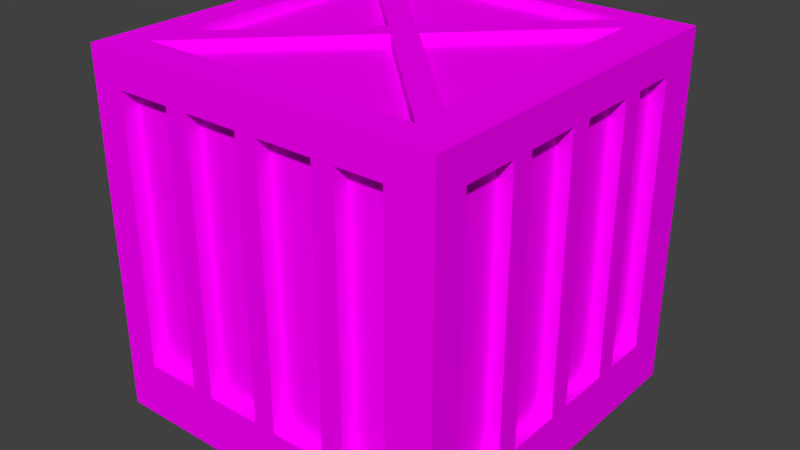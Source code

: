 # Source: crate1.blend  (saved by Blender 2.76.0; exported with 4.5.12 LTS)
import bpy
from mathutils import Matrix  # noqa: F401  (used for matrix-valued properties, if any)

bpy.ops.wm.read_factory_settings(use_empty=True)
scene = bpy.context.scene
scene.name = 'Scene'

# ---- collections
col_collection_1 = bpy.data.collections.new('Collection 1'); scene.collection.children.link(col_collection_1)

# ---- images (referenced by path relative to the original .blend; pixels are not part of the script)
import os
ASSET_DIR = os.environ.get("B2B_ASSET_DIR", "")  # directory of the original .blend (textures are referenced by path, not embedded)
HERE = os.path.dirname(os.path.abspath(__file__))  # packed textures are extracted next to this script under _unpacked/

def load_image(name, relpath, width, height, colorspace="sRGB"):
    """Load a texture the original file referenced (path relative to the .blend, or extracted next to this script)."""
    p = next((c for c in (os.path.join(HERE, relpath), os.path.join(ASSET_DIR, relpath)) if relpath and os.path.exists(c)), "")
    if p:
        img = bpy.data.images.load(p, check_existing=True)
        img.name = name
    else:  # same state as the original file: an image datablock whose file is absent (Cycles renders it pink)
        img = bpy.data.images.new(name, width, height)
        img.source = "FILE"
        img.filepath = "//" + (relpath or name)
    img.colorspace_settings.name = colorspace
    return img
img_crate2_3_tga = load_image('crate2_3.tga', 'crate2_3.png', 1024, 1024, 'sRGB')
img_crate2_4_tga = load_image('crate2_4.tga', 'crate2_4.png', 1024, 1024, 'sRGB')

# ---- materials (node trees are filled in below, after node groups)
mat_crate2_3 = bpy.data.materials.new('crate2_3')
mat_crate2_3.alpha_threshold = 0.0
mat_crate2_3.roughness = 0.5
mat_crate2_3.line_color = (0.0, 0.0, 0.0, 1.0)
mat_crate2_4 = bpy.data.materials.new('crate2_4')
mat_crate2_4.alpha_threshold = 0.0
mat_crate2_4.roughness = 0.5

# ---- material node trees
mat_crate2_3.use_nodes = True; mat_crate2_3.node_tree.nodes.clear()
_N = mat_crate2_3.node_tree.nodes; _L = mat_crate2_3.node_tree.links
n0 = _N.new('ShaderNodeOutputMaterial'); n0.name = 'Material Output'; n0.location = (300, 300)
n1 = _N.new('ShaderNodeBsdfDiffuse'); n1.name = 'Diffuse BSDF'; n1.location = (10, 300)
n2 = _N.new('ShaderNodeTexImage'); n2.name = 'Image Texture'; n2.location = (-180, 300)
n2.width = 140
n2.image = img_crate2_3_tga
_L.new(n1.outputs[0], n0.inputs[0])
_L.new(n2.outputs[0], n1.inputs[0])
n0.is_active_output = True
mat_crate2_4.use_nodes = True; mat_crate2_4.node_tree.nodes.clear()
_N = mat_crate2_4.node_tree.nodes; _L = mat_crate2_4.node_tree.links
n0 = _N.new('ShaderNodeOutputMaterial'); n0.name = 'Material Output'; n0.location = (300, 300)
n1 = _N.new('ShaderNodeBsdfDiffuse'); n1.name = 'Diffuse BSDF'; n1.location = (10, 300)
n2 = _N.new('ShaderNodeTexImage'); n2.name = 'Image Texture'; n2.location = (-180, 300)
n2.width = 140
n2.image = img_crate2_4_tga
_L.new(n1.outputs[0], n0.inputs[0])
_L.new(n2.outputs[0], n1.inputs[0])
n0.is_active_output = True

# ---- world
world_world = bpy.data.worlds.new('World'); scene.world = world_world
world_world.color = (0.05088, 0.05088, 0.05088)
world_world.use_sun_shadow = False
world_world.sun_shadow_jitter_overblur = 0.0
world_world.cycles.sampling_method = 'NONE'
world_world.cycles.sample_map_resolution = 256

# ---- meshes
me_cube = bpy.data.meshes.new('Cube')
me_cube.from_pydata([(0.3421, -0.3421, 0.0), (0.3421, 0.3421, 0.6842), (0.3421, -0.3421, 0.6842), (-0.3421, -0.3421, 0.6842), (-0.3421, 0.3421, 0.6842), (0.171, 0.3421, 0.1069), (0.171, -0.3421, 0.1069), (0.2566, -0.3421, 0.1069), (0.2566, 0.3421, 0.1069), (-0.2779, 0.3421, 0.1069), (-0.2779, -0.3421, 0.1069), (-0.171, -0.3421, 0.1069), (-0.171, 0.3421, 0.1069), (-0.1283, 0.3421, 0.1069), (-0.1283, -0.3421, 0.1069), (0.02136, -0.3421, 0.1069), (0.02136, 0.3421, 0.1069), (-0.0214, -0.3421, 0.1069), (-0.0214, 0.3421, 0.1069), (0.171, 0.3421, 0.6201), (0.2566, 0.3421, 0.6201), (-0.2779, 0.3421, 0.6201), (-0.171, 0.3421, 0.6201), (-0.1283, 0.3421, 0.6201), (0.02136, 0.3421, 0.6201), (-0.0214, 0.3421, 0.6201), (0.171, -0.3421, 0.6201), (0.2566, -0.3421, 0.6201), (-0.2779, -0.3421, 0.6201), (-0.171, -0.3421, 0.6201), (-0.1283, -0.3421, 0.6201), (0.02136, -0.3421, 0.6201), (-0.0214, -0.3421, 0.6201), (0.2566, -0.2779, 0.6842), (-0.2779, -0.2779, 0.6842), (-0.3421, -0.2779, 0.1069), (0.3421, -0.2779, 0.1069), (-0.3421, -0.2779, 0.6201), (0.3421, -0.2779, 0.6201), (-0.3421, -0.1711, 0.1069), (-0.3421, -0.1711, 0.6201), (0.3421, -0.1711, 0.1069), (0.3421, -0.1711, 0.6201), (-0.3421, -0.02138, 0.1069), (-0.3421, -0.02138, 0.6201), (0.3421, -0.02138, 0.1069), (0.3421, -0.02138, 0.6201), (0.3421, -0.1284, 0.1069), (0.3421, -0.1284, 0.6201), (-0.3421, -0.1284, 0.1069), (-0.3421, -0.1284, 0.6201), (-0.3421, 0.02136, 0.1069), (-0.3421, 0.02136, 0.6201), (0.02136, 0.02136, 0.6842), (0.3421, 0.02136, 0.1069), (0.3421, 0.02136, 0.6201), (-0.3421, 0.1283, 0.1069), (-0.3421, 0.1283, 0.6201), (0.3421, 0.1283, 0.1069), (0.3421, 0.1283, 0.6201), (-0.3421, 0.1711, 0.1069), (-0.3421, 0.1711, 0.6201), (0.3421, 0.1711, 0.1069), (0.3421, 0.1711, 0.6201), (-0.3421, 0.2566, 0.1069), (-0.3421, 0.2566, 0.6201), (0.2566, 0.2566, 0.6842), (-0.2779, 0.2566, 0.6842), (0.3421, 0.2566, 0.1069), (0.3421, 0.2566, 0.6201), (0.2566, 0.2994, 0.6842), (-0.2779, 0.2994, 0.6842), (-0.04321, 0.02174, 0.6842), (-0.01065, -0.01063, 0.6842), (0.2342, 0.2994, 0.6842), (-0.2779, -0.2128, 0.6842), (-0.01145, 0.0537, 0.6842), (0.2566, -0.2143, 0.6842), (-0.2571, 0.2994, 0.6842), (0.2566, -0.2779, 0.6642), (-0.2779, -0.2779, 0.6642), (0.02136, 0.02136, 0.6642), (0.1283, 0.3421, 0.6201), (0.1283, -0.3421, 0.6201), (0.2566, 0.2566, 0.6642), (-0.2779, 0.2566, 0.6642), (0.1283, -0.3421, 0.1069), (0.1283, 0.3421, 0.1069), (-0.2571, 0.2994, 0.6642), (-0.01065, -0.01063, 0.6642), (-0.04321, 0.02174, 0.6642), (0.2342, 0.2994, 0.6642), (-0.2779, -0.2128, 0.6642), (-0.01145, 0.0537, 0.6642), (0.2566, -0.2143, 0.6642), (0.171, -0.3134, 0.6201), (0.171, -0.3134, 0.1069), (0.2566, -0.3134, 0.6201), (0.2566, -0.3134, 0.1069), (-0.2779, -0.3134, 0.6201), (-0.2779, -0.3134, 0.1069), (-0.171, -0.3134, 0.6201), (-0.171, -0.3134, 0.1069), (-0.1283, -0.3134, 0.6201), (-0.1283, -0.3134, 0.1069), (0.02136, -0.3134, 0.6201), (0.02136, -0.3134, 0.1069), (-0.0214, -0.3134, 0.6201), (-0.0214, -0.3134, 0.1069), (0.1283, 0.316, 0.1069), (0.02136, 0.316, 0.1069), (0.1283, -0.3134, 0.1069), (-0.0214, 0.316, 0.1069), (-0.1283, 0.316, 0.1069), (-0.171, 0.316, 0.1069), (-0.2779, 0.316, 0.1069), (0.171, 0.316, 0.1069), (0.171, 0.316, 0.6201), (0.2566, 0.316, 0.1069), (0.2566, 0.316, 0.6201), (-0.2779, 0.316, 0.6201), (-0.171, 0.316, 0.6201), (-0.1283, 0.316, 0.6201), (0.02136, 0.316, 0.6201), (-0.0214, 0.316, 0.6201), (0.1283, 0.316, 0.6201), (0.1283, -0.3134, 0.6201), (0.3147, -0.1711, 0.1069), (0.3147, -0.2779, 0.1069), (0.3147, -0.1711, 0.6201), (0.3147, -0.2779, 0.6201), (-0.3147, -0.2779, 0.6201), (-0.3147, -0.2779, 0.1069), (-0.3147, -0.1711, 0.1069), (-0.3147, -0.1711, 0.6201), (-0.3147, -0.1284, 0.1069), (-0.3147, -0.02138, 0.1069), (-0.3147, -0.1284, 0.6201), (-0.3147, -0.02138, 0.6201), (0.3147, -0.02138, 0.6201), (0.3147, -0.02138, 0.1069), (0.3147, -0.1284, 0.1069), (0.3147, -0.1284, 0.6201), (0.3147, 0.1283, 0.1069), (0.3147, 0.02136, 0.1069), (0.3147, 0.1283, 0.6201), (0.3147, 0.02136, 0.6201), (-0.3147, 0.02136, 0.6201), (-0.3147, 0.02136, 0.1069), (-0.3147, 0.1283, 0.1069), (-0.3147, 0.1283, 0.6201), (0.3147, 0.2566, 0.1069), (0.3147, 0.1711, 0.1069), (0.3147, 0.2566, 0.6201), (0.3147, 0.1711, 0.6201), (-0.3147, 0.1711, 0.6201), (-0.3147, 0.1711, 0.1069), (-0.3147, 0.2566, 0.1069), (-0.3147, 0.2566, 0.6201), (0.3421, 0.3421, 5.96e-08), (-0.3421, 0.3421, 5.96e-08), (-0.3421, -0.3421, 0.0), (-0.2779, 0.2779, 5.96e-08), (0.02136, -0.02136, 1.192e-07), (0.2566, -0.2566, 5.96e-08), (-0.2779, -0.2566, 5.96e-08), (0.2566, -0.2994, 5.96e-08), (-0.2779, -0.2994, 5.96e-08), (-0.01065, 0.01063, 5.96e-08), (0.2566, 0.2778, 5.96e-08), (-0.04321, -0.02193, 1.192e-07), (0.2342, -0.2994, 5.96e-08), (-0.2779, 0.2128, 5.96e-08), (-0.01145, -0.0537, 1.192e-07), (0.2566, 0.2143, 5.96e-08), (-0.2571, -0.2994, 5.96e-08), (0.2566, 0.2778, 0.02), (-0.2779, 0.2779, 0.02), (0.02136, -0.02136, 0.02), (0.2566, -0.2566, 0.02), (-0.2779, -0.2566, 0.02), (-0.2571, -0.2994, 0.02), (-0.01065, 0.01063, 0.02), (-0.04321, -0.02193, 0.02), (0.2342, -0.2994, 0.02), (-0.2779, 0.2128, 0.02), (-0.01145, -0.0537, 0.02), (0.2566, 0.2143, 0.02)], [], [(165, 170, 173), (4, 52, 3), (176, 182, 177), (86, 83, 126), (19, 117, 116), (14, 104, 103), (59, 58, 62), (49, 39, 40), (10, 11, 102), (28, 99, 101), (50, 137, 135), (168, 169, 174), (17, 14, 161), (91, 93, 76), (181, 184, 171), (43, 136, 138), (93, 88, 78), (54, 58, 143), (69, 153, 151), (48, 142, 139), (55, 46, 45), (34, 80, 89), (73, 33, 77), (38, 130, 129), (2, 55, 1), (45, 140, 141), (176, 177, 162), (89, 79, 33), (77, 94, 81), (56, 149, 150), (33, 34, 3), (74, 1, 4), (75, 34, 73), (90, 92, 75), (53, 81, 84), (73, 53, 76), (66, 74, 76), (85, 90, 72), (81, 94, 84), (8, 20, 1), (90, 85, 92), (67, 72, 76), (88, 91, 74), (84, 94, 77), (75, 92, 85), (79, 80, 34), (109, 110, 123), (112, 113, 122), (114, 115, 120), (126, 105, 106), (107, 103, 104), (101, 99, 100), (96, 98, 97), (117, 119, 118), (9, 115, 114), (15, 106, 105), (8, 118, 119), (20, 119, 117), (21, 120, 115), (32, 107, 108), (22, 12, 114), (87, 109, 125), (7, 98, 96), (21, 22, 121), (23, 122, 113), (8, 5, 116), (24, 123, 110), (6, 96, 95), (25, 124, 122), (25, 18, 112), (7, 27, 97), (82, 125, 123), (87, 16, 110), (86, 111, 106), (14, 17, 108), (10, 100, 99), (31, 105, 126), (13, 113, 112), (29, 101, 102), (30, 103, 107), (129, 130, 128), (131, 134, 133), (137, 138, 136), (139, 142, 141), (145, 146, 144), (147, 150, 149), (153, 154, 152), (155, 158, 157), (38, 36, 128), (64, 60, 156), (62, 152, 154), (55, 146, 145), (47, 141, 142), (37, 131, 132), (65, 158, 155), (61, 155, 156), (35, 132, 133), (40, 134, 131), (64, 157, 158), (59, 145, 143), (56, 51, 148), (54, 144, 146), (52, 57, 150), (62, 68, 151), (52, 147, 148), (46, 139, 140), (43, 49, 135), (63, 154, 153), (42, 129, 127), (44, 138, 137), (39, 133, 134), (41, 127, 128), (4, 21, 9), (26, 95, 97), (83, 2, 31), (184, 186, 173), (35, 161, 3), (162, 177, 182), (174, 187, 178), (2, 27, 7), (169, 162, 160), (1, 69, 68), (182, 176, 169), (178, 179, 164), (164, 179, 187), (180, 183, 170), (173, 164, 171), (173, 170, 168), (178, 187, 179), (172, 185, 180), (79, 89, 80), (93, 91, 88), (170, 183, 185), (44, 52, 51), (10, 28, 3), (172, 162, 168), (183, 180, 185), (186, 184, 181), (4, 160, 64), (42, 41, 47), (36, 38, 2), (54, 0, 159), (61, 60, 56), (172, 165, 161), (174, 0, 164), (161, 43, 51), (161, 171, 0), (25, 23, 4), (87, 5, 159), (175, 173, 186), (75, 67, 4), (77, 1, 66), (173, 175, 165), (167, 165, 175), (37, 3, 40), (4, 65, 61), (61, 57, 4), (52, 44, 3), (50, 40, 3), (4, 57, 52), (50, 3, 44), (111, 86, 126), (5, 19, 116), (30, 14, 103), (63, 59, 62), (50, 49, 40), (100, 10, 102), (29, 28, 101), (49, 50, 135), (163, 168, 174), (161, 15, 17), (7, 6, 0), (86, 15, 0), (14, 11, 161), (15, 161, 0), (0, 6, 86), (11, 10, 161), (74, 91, 76), (175, 181, 171), (44, 43, 138), (76, 93, 78), (144, 54, 143), (68, 69, 151), (46, 48, 139), (54, 55, 45), (73, 34, 89), (53, 73, 77), (42, 38, 129), (69, 1, 63), (2, 38, 42), (42, 48, 2), (46, 55, 2), (59, 63, 1), (2, 48, 46), (59, 1, 55), (47, 45, 141), (169, 176, 162), (73, 89, 33), (53, 77, 81), (57, 56, 150), (2, 33, 3), (4, 71, 78), (78, 74, 4), (70, 1, 74), (72, 75, 73), (72, 90, 75), (66, 53, 84), (72, 73, 76), (76, 53, 66), (66, 70, 74), (67, 85, 72), (159, 8, 1), (76, 78, 67), (71, 67, 78), (78, 88, 74), (66, 84, 77), (67, 75, 85), (33, 79, 34), (125, 109, 123), (124, 112, 122), (121, 114, 120), (111, 126, 106), (108, 107, 104), (102, 101, 100), (95, 96, 97), (116, 117, 118), (12, 9, 114), (31, 15, 105), (20, 8, 119), (19, 20, 117), (9, 21, 115), (17, 32, 108), (121, 22, 114), (82, 87, 125), (6, 7, 96), (120, 21, 121), (13, 23, 113), (118, 8, 116), (16, 24, 110), (26, 6, 95), (23, 25, 122), (124, 25, 112), (98, 7, 97), (24, 82, 123), (109, 87, 110), (15, 86, 106), (104, 14, 108), (28, 10, 99), (83, 31, 126), (18, 13, 112), (11, 29, 102), (32, 30, 107), (127, 129, 128), (132, 131, 133), (135, 137, 136), (140, 139, 141), (143, 145, 144), (148, 147, 149), (151, 153, 152), (156, 155, 157), (130, 38, 128), (157, 64, 156), (63, 62, 154), (59, 55, 145), (48, 47, 142), (35, 37, 132), (61, 65, 155), (60, 61, 156), (39, 35, 133), (37, 40, 131), (65, 64, 158), (58, 59, 143), (149, 56, 148), (55, 54, 146), (147, 52, 150), (152, 62, 151), (51, 52, 148), (45, 46, 140), (136, 43, 135), (69, 63, 153), (41, 42, 127), (50, 44, 137), (40, 39, 134), (36, 41, 128), (160, 4, 9), (27, 26, 97), (11, 14, 30), (32, 17, 15), (29, 11, 30), (32, 15, 31), (29, 30, 3), (3, 28, 29), (27, 2, 26), (86, 6, 26), (26, 2, 83), (3, 30, 32), (32, 31, 3), (83, 86, 26), (3, 31, 2), (171, 184, 173), (37, 35, 3), (168, 162, 182), (163, 174, 178), (0, 2, 7), (159, 169, 160), (159, 1, 68), (168, 182, 169), (163, 178, 164), (174, 164, 187), (165, 180, 170), (166, 171, 164), (173, 163, 164), (163, 173, 168), (165, 172, 180), (172, 170, 185), (43, 44, 51), (161, 10, 3), (170, 172, 168), (65, 4, 64), (48, 42, 47), (0, 36, 2), (159, 68, 62), (62, 58, 159), (54, 45, 0), (47, 41, 0), (36, 0, 41), (159, 58, 54), (45, 47, 0), (57, 61, 56), (161, 160, 172), (162, 172, 160), (165, 167, 161), (166, 164, 0), (174, 169, 159), (159, 0, 174), (60, 64, 160), (160, 161, 51), (35, 39, 161), (49, 43, 161), (51, 56, 160), (161, 39, 49), (56, 60, 160), (166, 0, 171), (161, 167, 175), (175, 171, 161), (21, 4, 22), (1, 20, 19), (19, 5, 87), (24, 16, 18), (19, 87, 82), (24, 18, 25), (19, 82, 1), (22, 4, 23), (1, 82, 24), (24, 25, 4), (23, 13, 12), (1, 24, 4), (23, 12, 22), (159, 160, 16), (9, 12, 160), (13, 18, 160), (16, 87, 159), (5, 8, 159), (160, 12, 13), (18, 16, 160), (181, 175, 186), (4, 3, 75), (34, 75, 3), (67, 71, 4), (70, 66, 1), (77, 33, 2), (2, 1, 77)])
me_cube.polygons.foreach_set('material_index', [1, 0, 1, 0, 0, 0, 0, 0, 0, 0, 0, 1, 0, 1, 1, 0, 1, 0, 0, 0, 0, 1, 1, 0, 0, 0, 1, 1, 1, 0, 1, 1, 1, 1, 1, 1, 1, 1, 1, 0, 1, 1, 1, 1, 1, 1, 0, 0, 0, 0, 0, 0, 0, 0, 0, 0, 0, 0, 0, 0, 0, 0, 0, 0, 0, 0, 0, 0, 0, 0, 0, 0, 0, 0, 0, 0, 0, 0, 0, 0, 0, 0, 0, 0, 0, 0, 0, 0, 0, 0, 0, 0, 0, 0, 0, 0, 0, 0, 0, 0, 0, 0, 0, 0, 0, 0, 0, 0, 0, 0, 0, 0, 0, 0, 0, 1, 0, 1, 1, 0, 1, 0, 1, 1, 1, 1, 1, 1, 1, 1, 1, 1, 1, 0, 0, 1, 1, 1, 0, 0, 0, 0, 0, 1, 1, 0, 1, 0, 0, 1, 1, 1, 1, 1, 0, 0, 0, 0, 0, 0, 0, 0, 0, 0, 0, 0, 0, 0, 0, 1, 0, 0, 0, 0, 0, 0, 0, 1, 1, 0, 1, 0, 0, 0, 0, 1, 1, 0, 0, 0, 0, 0, 0, 0, 0, 0, 1, 1, 1, 0, 1, 1, 1, 1, 1, 1, 1, 1, 1, 1, 1, 0, 1, 1, 1, 1, 1, 1, 0, 0, 0, 0, 0, 0, 0, 0, 0, 0, 0, 0, 0, 0, 0, 0, 0, 0, 0, 0, 0, 0, 0, 0, 0, 0, 0, 0, 0, 0, 0, 0, 0, 0, 0, 0, 0, 0, 0, 0, 0, 0, 0, 0, 0, 0, 0, 0, 0, 0, 0, 0, 0, 0, 0, 0, 0, 0, 0, 0, 0, 0, 0, 0, 0, 0, 0, 0, 0, 0, 0, 0, 0, 0, 0, 0, 0, 0, 0, 0, 0, 1, 0, 1, 1, 0, 1, 0, 1, 1, 1, 1, 1, 1, 1, 1, 1, 0, 0, 1, 0, 0, 0, 0, 0, 0, 0, 0, 0, 0, 0, 1, 1, 1, 1, 1, 1, 0, 0, 0, 0, 0, 0, 0, 1, 1, 1, 0, 0, 0, 0, 0, 0, 0, 0, 0, 0, 0, 0, 0, 0, 0, 0, 0, 0, 0, 0, 1, 1, 1, 1, 1, 1, 1])
_uv = me_cube.uv_layers.new(name='UVMap')
_uv.uv.foreach_set('vector', [0.8714, 0.3637, 0.8714, 0.3267, 0.9109, 0.3267, 1.0, 1.0, 0.5312, 0.9063, 4.463e-07, 1.0, 0.829, 0.1115, 0.4966, 0.4439, 0.1642, 0.1114, 0.6811, 0.2173, 0.6811, 0.8452, 0.6811, 0.8452, 0.7549, 0.8452, 0.7549, 0.8452, 0.7549, 0.2173, 0.3189, 0.2173, 0.3189, 0.2173, 0.3189, 0.8452, 0.6875, 0.9063, 0.6875, 0.1562, 0.7501, 0.1562, 0.3124, 0.1562, 0.25, 0.1562, 0.25, 0.9063, 0.1003, 0.2173, 0.2436, 0.2173, 0.2436, 0.2173, 0.1003, 0.8452, 0.1003, 0.8452, 0.2436, 0.8452, 0.3188, 0.8452, 0.3188, 0.8452, 0.3188, 0.2173, 0.8714, 0.3216, 0.8714, 0.2795, 0.9109, 0.2845, 0.4687, 0.1562, 0.3124, 0.1562, 1.116e-07, 2.232e-07, 0.6136, 0.9047, 0.6088, 0.8999, 0.6088, 0.8999, 0.453, 0.9011, 0.4647, 0.9011, 0.4647, 0.9011, 0.4623, 0.2173, 0.4623, 0.2173, 0.4623, 0.8452, 0.6088, 0.8999, 0.604, 0.9047, 0.604, 0.9047, 0.5377, 0.2173, 0.6811, 0.2173, 0.6811, 0.2173, 0.8699, 0.8452, 0.8699, 0.8452, 0.8699, 0.2173, 0.3188, 0.8452, 0.3188, 0.8452, 0.4623, 0.8452, 0.5312, 0.9063, 0.4688, 0.9063, 0.4688, 0.1562, 0.604, 0.8842, 0.604, 0.8842, 0.6092, 0.8893, 0.8711, 0.3131, 0.8711, 0.2699, 0.9105, 0.275, 0.1002, 0.8452, 0.1002, 0.8452, 0.2436, 0.8452, 0.0, 1.0, 0.5312, 0.9063, 1.0, 1.0, 0.4623, 0.2173, 0.4623, 0.2173, 0.3188, 0.2173, 0.4655, 0.8806, 0.4527, 0.8806, 0.4527, 0.8806, 0.6092, 0.8893, 0.6144, 0.8842, 0.6144, 0.8842, 0.6183, 0.8901, 0.6183, 0.8901, 0.6138, 0.8946, 0.6811, 0.2173, 0.6811, 0.2173, 0.6811, 0.8452, 0.875, 0.09377, 0.09382, 0.09377, 0.0, 5.579e-07, 0.8423, 0.9375, 1.0, 1.0, 3.347e-07, 1.0, 0.8732, 0.2803, 0.9095, 0.2751, 0.9095, 0.3173, 0.6035, 0.8944, 0.599, 0.8899, 0.599, 0.8899, 0.6138, 0.8946, 0.6138, 0.8946, 0.6183, 0.8992, 0.8779, 0.3195, 0.9017, 0.3195, 0.9015, 0.3226, 0.9095, 0.3595, 0.8732, 0.3611, 0.8732, 0.3223, 0.599, 0.899, 0.6035, 0.8944, 0.6035, 0.8944, 0.645, 0.5212, 0.8621, 0.3037, 0.8621, 0.7382, 0.875, 0.1562, 0.875, 0.9063, 1.0, 1.0, 0.3486, 0.5183, 0.1147, 0.7521, 0.1147, 0.2844, 0.8711, 0.3564, 0.8711, 0.3184, 0.9105, 0.3184, 0.604, 0.9047, 0.6136, 0.9047, 0.6136, 0.9047, 0.6183, 0.8992, 0.6183, 0.8901, 0.6183, 0.8901, 0.599, 0.8899, 0.599, 0.8899, 0.599, 0.899, 0.6144, 0.8842, 0.604, 0.8842, 0.604, 0.8842, 0.6876, 0.1683, 0.5312, 0.1683, 0.5312, 0.8646, 0.4687, 0.1683, 0.3124, 0.1683, 0.3124, 0.8646, 0.2501, 0.1683, 0.09382, 0.1683, 0.09382, 0.8646, 0.6876, 0.8646, 0.5312, 0.8646, 0.5312, 0.1683, 0.4687, 0.8646, 0.3124, 0.8646, 0.3124, 0.1683, 0.2501, 0.8646, 0.09382, 0.8646, 0.09382, 0.1683, 0.75, 0.1616, 0.875, 0.1616, 0.875, 0.8579, 0.75, 0.8646, 0.875, 0.8646, 0.875, 0.1683, 0.1003, 0.2173, 0.1003, 0.2173, 0.2436, 0.2173, 0.5376, 0.2173, 0.5376, 0.2173, 0.5376, 0.8452, 0.8696, 0.2173, 0.8696, 0.2173, 0.8696, 0.8452, 0.8696, 0.8452, 0.8696, 0.8452, 0.7549, 0.8452, 0.1003, 0.8452, 0.1003, 0.8452, 0.1003, 0.2173, 0.4623, 0.8452, 0.4623, 0.8452, 0.4623, 0.2173, 0.2436, 0.8452, 0.2436, 0.2173, 0.2436, 0.2173, 0.6811, 0.2173, 0.6811, 0.2173, 0.6811, 0.8452, 0.8697, 0.202, 0.8697, 0.202, 0.755, 0.202, 0.1003, 0.8452, 0.2436, 0.8452, 0.2436, 0.8452, 0.3189, 0.8452, 0.3189, 0.8452, 0.3189, 0.2173, 0.8696, 0.2173, 0.7549, 0.2173, 0.7549, 0.2173, 0.5376, 0.8452, 0.5376, 0.8452, 0.5376, 0.2173, 0.755, 0.202, 0.755, 0.202, 0.755, 0.8299, 0.4623, 0.8452, 0.4623, 0.8452, 0.3189, 0.8452, 0.4623, 0.8452, 0.4623, 0.2173, 0.4623, 0.2173, 0.8697, 0.202, 0.8697, 0.8299, 0.8697, 0.8299, 0.6811, 0.8452, 0.6811, 0.8452, 0.5376, 0.8452, 0.6811, 0.2173, 0.5376, 0.2173, 0.5376, 0.2173, 0.6811, 0.2173, 0.6811, 0.2173, 0.5376, 0.2173, 0.3189, 0.2173, 0.4623, 0.2173, 0.4623, 0.2173, 0.1003, 0.2173, 0.1003, 0.2173, 0.1003, 0.8452, 0.5376, 0.8452, 0.5376, 0.8452, 0.6811, 0.8452, 0.3189, 0.2173, 0.3189, 0.2173, 0.4623, 0.2173, 0.2436, 0.8452, 0.2436, 0.8452, 0.2436, 0.2173, 0.3189, 0.8452, 0.3189, 0.8452, 0.4623, 0.8452, 0.25, 0.8646, 0.09377, 0.8646, 0.09377, 0.1683, 0.09377, 0.8646, 0.25, 0.8646, 0.25, 0.1683, 0.3124, 0.8646, 0.4688, 0.8646, 0.4688, 0.1683, 0.4688, 0.8646, 0.3124, 0.8646, 0.3124, 0.1683, 0.6875, 0.8646, 0.5312, 0.8646, 0.5312, 0.1683, 0.5312, 0.8646, 0.6875, 0.8646, 0.6875, 0.1683, 0.8751, 0.8646, 0.7501, 0.8646, 0.7501, 0.1683, 0.7501, 0.8646, 0.8751, 0.8646, 0.8751, 0.1683, 0.1002, 0.8452, 0.1002, 0.2173, 0.1002, 0.2173, 0.8699, 0.2173, 0.7553, 0.2173, 0.7553, 0.2173, 0.7553, 0.2173, 0.7553, 0.2173, 0.7553, 0.8452, 0.5377, 0.8452, 0.5377, 0.8452, 0.6811, 0.8452, 0.3188, 0.2173, 0.3188, 0.2173, 0.3188, 0.8452, 0.1002, 0.8452, 0.1002, 0.8452, 0.1002, 0.2173, 0.8699, 0.8452, 0.8699, 0.8452, 0.7553, 0.8452, 0.7553, 0.8452, 0.7553, 0.8452, 0.7553, 0.2173, 0.1002, 0.2173, 0.1002, 0.2173, 0.2436, 0.2173, 0.2436, 0.8452, 0.2436, 0.8452, 0.1002, 0.8452, 0.8699, 0.2173, 0.8699, 0.2173, 0.8699, 0.8452, 0.6811, 0.8452, 0.6811, 0.8452, 0.6811, 0.2173, 0.6811, 0.2173, 0.5377, 0.2173, 0.5377, 0.2173, 0.5377, 0.2173, 0.5377, 0.2173, 0.5377, 0.8452, 0.5377, 0.8452, 0.6811, 0.8452, 0.6811, 0.8452, 0.7553, 0.2173, 0.8699, 0.2173, 0.8699, 0.2173, 0.5377, 0.8452, 0.5377, 0.8452, 0.5377, 0.2173, 0.4623, 0.8452, 0.4623, 0.8452, 0.4623, 0.2173, 0.4623, 0.2173, 0.3188, 0.2173, 0.3188, 0.2173, 0.7553, 0.8452, 0.7553, 0.8452, 0.8699, 0.8452, 0.2436, 0.8452, 0.2436, 0.8452, 0.2436, 0.2173, 0.4623, 0.8452, 0.4623, 0.8452, 0.3188, 0.8452, 0.2436, 0.2173, 0.2436, 0.2173, 0.2436, 0.8452, 0.2436, 0.2173, 0.2436, 0.2173, 0.1002, 0.2173, 3.347e-07, 1.0, 0.09382, 0.9063, 0.09382, 0.1562, 0.755, 0.8299, 0.755, 0.8299, 0.8697, 0.8299, 0.6876, 0.9063, 1.0, 1.0, 0.5312, 0.9063, 0.4647, 0.9011, 0.4588, 0.8953, 0.4588, 0.8953, 0.09377, 0.1562, 4.463e-07, 0.0, 4.463e-07, 1.0, 0.4527, 0.8806, 0.4527, 0.8806, 0.4591, 0.887, 0.4683, 0.8855, 0.4683, 0.8855, 0.4627, 0.8911, 1.0, 1.0, 0.875, 0.9063, 0.875, 0.1562, 0.875, 0.09377, 0.09382, 0.09377, 0.0, 5.579e-07, 1.0, 1.0, 0.8751, 0.9063, 0.8751, 0.1562, 0.4591, 0.887, 0.4655, 0.8806, 0.4655, 0.8806, 0.4627, 0.8911, 0.4683, 0.8967, 0.4683, 0.8967, 0.4683, 0.8967, 0.4683, 0.8967, 0.4683, 0.8855, 0.4491, 0.8966, 0.4547, 0.891, 0.4547, 0.891, 0.8706, 0.3193, 0.9101, 0.3469, 0.8706, 0.3481, 0.8994, 0.3258, 0.8785, 0.3258, 0.8785, 0.3231, 0.5706, 0.5303, 0.8632, 0.2372, 0.8632, 0.8229, 0.4491, 0.8854, 0.4491, 0.8854, 0.4491, 0.8966, 0.7364, 0.1259, 0.5023, 0.3582, 0.2678, 0.1252, 0.5067, 0.666, 0.7515, 0.9108, 0.2619, 0.9108, 0.4546, 0.891, 0.4546, 0.891, 0.4491, 0.8854, 0.4688, 0.9063, 0.5312, 0.9063, 0.5312, 0.1562, 0.09382, 0.1562, 0.09382, 0.9063, 0.0, 1.0, 0.8706, 0.288, 0.9102, 0.2842, 0.9102, 0.3156, 0.4031, 0.529, 0.1112, 0.8209, 0.1112, 0.2372, 0.488, 0.6156, 0.7936, 0.9212, 0.1825, 0.9212, 1.0, 1.0, 1.0, 0.0, 0.8751, 0.1562, 0.25, 0.9063, 0.25, 0.1562, 0.3124, 0.1562, 0.09377, 0.1562, 0.09377, 0.9063, 0.0, 1.0, 0.5312, 0.1562, 2.232e-07, 0.0, 1.0, 0.0, 0.7501, 0.9063, 0.7501, 0.1562, 0.6875, 0.1562, 0.09382, 0.189, 0.09382, 0.8751, 3.347e-07, 1.0, 0.875, 0.1868, 1.0, 1.0, 0.875, 0.8751, 4.463e-07, 0.0, 0.4688, 0.1562, 0.5312, 0.1562, 3.347e-07, 1.0, 0.8423, 0.9375, 1.0, 1.0, 0.4687, 0.9063, 0.3124, 0.9063, 3.347e-07, 1.0, 0.6876, 0.1562, 0.75, 0.1562, 1.0, 0.0, 0.453, 0.9011, 0.4588, 0.8953, 0.4588, 0.8953, 0.09382, 0.189, 0.09382, 0.8751, 3.347e-07, 1.0, 0.875, 0.1868, 1.0, 1.0, 0.875, 0.8751, 0.9109, 0.3267, 0.9109, 0.3654, 0.8714, 0.3637, 0.898, 0.3671, 0.8714, 0.3637, 0.9109, 0.3654, 0.09377, 0.9063, 4.463e-07, 1.0, 0.25, 0.9063, 1.0, 1.0, 0.8751, 0.9063, 0.7501, 0.9063, 0.7501, 0.9063, 0.6875, 0.9063, 1.0, 1.0, 0.5312, 0.9063, 0.4688, 0.9063, 4.463e-07, 1.0, 0.3124, 0.9063, 0.25, 0.9063, 4.463e-07, 1.0, 1.0, 1.0, 0.6875, 0.9063, 0.5312, 0.9063, 0.3124, 0.9063, 4.463e-07, 1.0, 0.4688, 0.9063, 0.6811, 0.2173, 0.6811, 0.2173, 0.6811, 0.8452, 0.7549, 0.2173, 0.7549, 0.8452, 0.7549, 0.2173, 0.3189, 0.8452, 0.3189, 0.2173, 0.3189, 0.8452, 0.7501, 0.9063, 0.6875, 0.9063, 0.7501, 0.1562, 0.3124, 0.9063, 0.3124, 0.1562, 0.25, 0.9063, 0.1003, 0.2173, 0.1003, 0.2173, 0.2436, 0.2173, 0.2436, 0.8452, 0.1003, 0.8452, 0.2436, 0.8452, 0.3188, 0.2173, 0.3188, 0.8452, 0.3188, 0.2173, 0.9112, 0.3216, 0.8714, 0.3216, 0.9109, 0.2845, 1.116e-07, 2.232e-07, 0.5312, 0.1562, 0.4687, 0.1562, 0.875, 0.1562, 0.75, 0.1562, 1.0, 2.232e-07, 0.6876, 0.1562, 0.5312, 0.1562, 1.0, 2.232e-07, 0.3124, 0.1562, 0.2501, 0.1562, 1.116e-07, 2.232e-07, 0.5312, 0.1562, 1.116e-07, 2.232e-07, 1.0, 2.232e-07, 1.0, 2.232e-07, 0.75, 0.1562, 0.6876, 0.1562, 0.2501, 0.1562, 0.09382, 0.1562, 1.116e-07, 2.232e-07, 0.6136, 0.9047, 0.6136, 0.9047, 0.6088, 0.8999, 0.453, 0.9011, 0.453, 0.9011, 0.4647, 0.9011, 0.4623, 0.8452, 0.4623, 0.2173, 0.4623, 0.8452, 0.6088, 0.8999, 0.6088, 0.8999, 0.604, 0.9047, 0.5377, 0.2173, 0.5377, 0.2173, 0.6811, 0.2173, 0.8699, 0.2173, 0.8699, 0.8452, 0.8699, 0.2173, 0.4623, 0.8452, 0.3188, 0.8452, 0.4623, 0.8452, 0.5312, 0.1562, 0.5312, 0.9063, 0.4688, 0.1562, 0.6092, 0.8893, 0.604, 0.8842, 0.6092, 0.8893, 0.9108, 0.3131, 0.8711, 0.3131, 0.9105, 0.275, 0.2436, 0.8452, 0.1002, 0.8452, 0.2436, 0.8452, 0.8751, 0.9063, 1.0, 1.0, 0.7501, 0.9063, 0.0, 1.0, 0.09377, 0.9063, 0.25, 0.9063, 0.25, 0.9063, 0.3124, 0.9063, 0.0, 1.0, 0.4688, 0.9063, 0.5312, 0.9063, 0.0, 1.0, 0.6875, 0.9063, 0.7501, 0.9063, 1.0, 1.0, 0.0, 1.0, 0.3124, 0.9063, 0.4688, 0.9063, 0.6875, 0.9063, 1.0, 1.0, 0.5312, 0.9063, 0.3188, 0.2173, 0.4623, 0.2173, 0.3188, 0.2173, 0.4655, 0.8806, 0.4655, 0.8806, 0.4527, 0.8806, 0.6092, 0.8893, 0.6092, 0.8893, 0.6144, 0.8842, 0.6138, 0.8946, 0.6183, 0.8901, 0.6138, 0.8946, 0.6811, 0.8452, 0.6811, 0.2173, 0.6811, 0.8452, 1.0, 0.0, 0.875, 0.09377, 0.0, 5.579e-07, 3.347e-07, 1.0, 0.09382, 0.9375, 0.1242, 0.9375, 0.1242, 0.9375, 0.8423, 0.9375, 3.347e-07, 1.0, 0.875, 0.9375, 1.0, 1.0, 0.8423, 0.9375, 0.8732, 0.3172, 0.8732, 0.2803, 0.9095, 0.3173, 0.6035, 0.8944, 0.6035, 0.8944, 0.599, 0.8899, 0.6183, 0.8992, 0.6138, 0.8946, 0.6183, 0.8992, 0.8779, 0.3226, 0.8779, 0.3195, 0.9015, 0.3226, 0.8732, 0.3223, 0.9095, 0.3224, 0.9095, 0.3595, 0.9095, 0.3595, 0.8857, 0.3629, 0.8732, 0.3611, 0.599, 0.899, 0.599, 0.899, 0.6035, 0.8944, 1.0, 0.0, 0.875, 0.1562, 1.0, 1.0, 0.9105, 0.3184, 0.9105, 0.3582, 0.8711, 0.3564, 0.8976, 0.3598, 0.8711, 0.3564, 0.9105, 0.3582, 0.604, 0.9047, 0.604, 0.9047, 0.6136, 0.9047, 0.6183, 0.8992, 0.6183, 0.8992, 0.6183, 0.8901, 0.599, 0.899, 0.599, 0.8899, 0.599, 0.899, 0.6144, 0.8842, 0.6144, 0.8842, 0.604, 0.8842, 0.6876, 0.8646, 0.6876, 0.1683, 0.5312, 0.8646, 0.4687, 0.8646, 0.4687, 0.1683, 0.3124, 0.8646, 0.2501, 0.8646, 0.2501, 0.1683, 0.09382, 0.8646, 0.6876, 0.1683, 0.6876, 0.8646, 0.5312, 0.1683, 0.4687, 0.1683, 0.4687, 0.8646, 0.3124, 0.1683, 0.2501, 0.1683, 0.2501, 0.8646, 0.09382, 0.1683, 0.75, 0.8579, 0.75, 0.1616, 0.875, 0.8579, 0.75, 0.1683, 0.75, 0.8646, 0.875, 0.1683, 0.2436, 0.2173, 0.1003, 0.2173, 0.2436, 0.2173, 0.5376, 0.8452, 0.5376, 0.2173, 0.5376, 0.8452, 0.8696, 0.8452, 0.8696, 0.2173, 0.8696, 0.8452, 0.7549, 0.8452, 0.8696, 0.8452, 0.7549, 0.8452, 0.1003, 0.2173, 0.1003, 0.8452, 0.1003, 0.2173, 0.4623, 0.2173, 0.4623, 0.8452, 0.4623, 0.2173, 0.2436, 0.8452, 0.2436, 0.8452, 0.2436, 0.2173, 0.6811, 0.8452, 0.6811, 0.2173, 0.6811, 0.8452, 0.755, 0.202, 0.8697, 0.202, 0.755, 0.202, 0.1003, 0.8452, 0.1003, 0.8452, 0.2436, 0.8452, 0.3189, 0.2173, 0.3189, 0.8452, 0.3189, 0.2173, 0.8696, 0.2173, 0.8696, 0.2173, 0.7549, 0.2173, 0.5376, 0.2173, 0.5376, 0.8452, 0.5376, 0.2173, 0.755, 0.8299, 0.755, 0.202, 0.755, 0.8299, 0.3189, 0.8452, 0.4623, 0.8452, 0.3189, 0.8452, 0.4623, 0.8452, 0.4623, 0.8452, 0.4623, 0.2173, 0.8697, 0.202, 0.8697, 0.202, 0.8697, 0.8299, 0.5376, 0.8452, 0.6811, 0.8452, 0.5376, 0.8452, 0.6811, 0.2173, 0.6811, 0.2173, 0.5376, 0.2173, 0.5376, 0.2173, 0.6811, 0.2173, 0.5376, 0.2173, 0.3189, 0.2173, 0.3189, 0.2173, 0.4623, 0.2173, 0.1003, 0.8452, 0.1003, 0.2173, 0.1003, 0.8452, 0.6811, 0.8452, 0.5376, 0.8452, 0.6811, 0.8452, 0.4623, 0.2173, 0.3189, 0.2173, 0.4623, 0.2173, 0.2436, 0.2173, 0.2436, 0.8452, 0.2436, 0.2173, 0.4623, 0.8452, 0.3189, 0.8452, 0.4623, 0.8452, 0.25, 0.1683, 0.25, 0.8646, 0.09377, 0.1683, 0.09377, 0.1683, 0.09377, 0.8646, 0.25, 0.1683, 0.3124, 0.1683, 0.3124, 0.8646, 0.4688, 0.1683, 0.4688, 0.1683, 0.4688, 0.8646, 0.3124, 0.1683, 0.6875, 0.1683, 0.6875, 0.8646, 0.5312, 0.1683, 0.5312, 0.1683, 0.5312, 0.8646, 0.6875, 0.1683, 0.8751, 0.1683, 0.8751, 0.8646, 0.7501, 0.1683, 0.7501, 0.1683, 0.7501, 0.8646, 0.8751, 0.1683, 0.1002, 0.8452, 0.1002, 0.8452, 0.1002, 0.2173, 0.8699, 0.2173, 0.8699, 0.2173, 0.7553, 0.2173, 0.7553, 0.8452, 0.7553, 0.2173, 0.7553, 0.8452, 0.6811, 0.8452, 0.5377, 0.8452, 0.6811, 0.8452, 0.3188, 0.8452, 0.3188, 0.2173, 0.3188, 0.8452, 0.1002, 0.2173, 0.1002, 0.8452, 0.1002, 0.2173, 0.7553, 0.8452, 0.8699, 0.8452, 0.7553, 0.8452, 0.7553, 0.2173, 0.7553, 0.8452, 0.7553, 0.2173, 0.2436, 0.2173, 0.1002, 0.2173, 0.2436, 0.2173, 0.1002, 0.8452, 0.2436, 0.8452, 0.1002, 0.8452, 0.8699, 0.8452, 0.8699, 0.2173, 0.8699, 0.8452, 0.6811, 0.2173, 0.6811, 0.8452, 0.6811, 0.2173, 0.6811, 0.2173, 0.6811, 0.2173, 0.5377, 0.2173, 0.5377, 0.8452, 0.5377, 0.2173, 0.5377, 0.8452, 0.5377, 0.8452, 0.5377, 0.8452, 0.6811, 0.8452, 0.7553, 0.2173, 0.7553, 0.2173, 0.8699, 0.2173, 0.5377, 0.2173, 0.5377, 0.8452, 0.5377, 0.2173, 0.4623, 0.2173, 0.4623, 0.8452, 0.4623, 0.2173, 0.4623, 0.2173, 0.4623, 0.2173, 0.3188, 0.2173, 0.8699, 0.8452, 0.7553, 0.8452, 0.8699, 0.8452, 0.2436, 0.2173, 0.2436, 0.8452, 0.2436, 0.2173, 0.3188, 0.8452, 0.4623, 0.8452, 0.3188, 0.8452, 0.2436, 0.8452, 0.2436, 0.2173, 0.2436, 0.8452, 0.1002, 0.2173, 0.2436, 0.2173, 0.1002, 0.2173, 3.347e-07, 0.0, 3.347e-07, 1.0, 0.09382, 0.1562, 0.8697, 0.8299, 0.755, 0.8299, 0.8697, 0.8299, 0.2501, 0.1562, 0.3124, 0.1562, 0.3124, 0.9063, 0.4687, 0.9063, 0.4687, 0.1562, 0.5312, 0.1562, 0.2501, 0.9063, 0.2501, 0.1562, 0.3124, 0.9063, 0.4687, 0.9063, 0.5312, 0.1562, 0.5312, 0.9063, 0.2501, 0.9063, 0.3124, 0.9063, 0.0, 1.0, 0.0, 1.0, 0.09382, 0.9063, 0.2501, 0.9063, 0.875, 0.9063, 1.0, 1.0, 0.75, 0.9063, 0.6876, 0.1562, 0.75, 0.1562, 0.75, 0.9063, 0.75, 0.9063, 1.0, 1.0, 0.6876, 0.9063, 0.0, 1.0, 0.3124, 0.9063, 0.4687, 0.9063, 0.4687, 0.9063, 0.5312, 0.9063, 0.0, 1.0, 0.6876, 0.9063, 0.6876, 0.1562, 0.75, 0.9063, 0.0, 1.0, 0.5312, 0.9063, 1.0, 1.0, 0.4647, 0.9011, 0.4647, 0.9011, 0.4588, 0.8953, 0.09377, 0.9063, 0.09377, 0.1562, 4.463e-07, 1.0, 0.4591, 0.887, 0.4527, 0.8806, 0.4591, 0.887, 0.4627, 0.8911, 0.4683, 0.8855, 0.4627, 0.8911, 1.0, 2.232e-07, 1.0, 1.0, 0.875, 0.1562, 1.0, 0.0, 0.875, 0.09377, 0.0, 5.579e-07, 1.0, 0.0, 1.0, 1.0, 0.8751, 0.1562, 0.4591, 0.887, 0.4591, 0.887, 0.4655, 0.8806, 0.4627, 0.8911, 0.4627, 0.8911, 0.4683, 0.8967, 0.4683, 0.8855, 0.4683, 0.8967, 0.4683, 0.8855, 0.4491, 0.8966, 0.4491, 0.8966, 0.4547, 0.891, 0.8842, 0.3494, 0.8706, 0.3481, 0.9101, 0.3469, 0.8706, 0.3193, 0.9102, 0.3193, 0.9101, 0.3469, 0.8995, 0.3231, 0.8994, 0.3258, 0.8785, 0.3231, 0.4491, 0.8966, 0.4491, 0.8854, 0.4491, 0.8966, 0.4491, 0.8854, 0.4546, 0.891, 0.4491, 0.8854, 0.4688, 0.1562, 0.4688, 0.9063, 0.5312, 0.1562, 1.116e-07, 2.232e-07, 0.09382, 0.1562, 0.0, 1.0, 0.8706, 0.3155, 0.8706, 0.288, 0.9102, 0.3156, 0.8751, 0.9063, 1.0, 1.0, 0.8751, 0.1562, 0.3124, 0.9063, 0.25, 0.9063, 0.3124, 0.1562, 2.232e-07, 0.0, 0.09377, 0.1562, 0.0, 1.0, 1.0, 0.0, 0.8751, 0.1562, 0.7501, 0.1562, 0.7501, 0.1562, 0.6875, 0.1562, 1.0, 0.0, 0.5312, 0.1562, 0.4688, 0.1562, 2.232e-07, 0.0, 0.3124, 0.1562, 0.25, 0.1562, 2.232e-07, 0.0, 0.09377, 0.1562, 2.232e-07, 0.0, 0.25, 0.1562, 1.0, 0.0, 0.6875, 0.1562, 0.5312, 0.1562, 0.4688, 0.1562, 0.3124, 0.1562, 2.232e-07, 0.0, 0.6875, 0.9063, 0.7501, 0.9063, 0.6875, 0.1562, 3.347e-07, 1.0, 0.0, 5.579e-07, 0.09382, 0.189, 0.09382, 0.09377, 0.09382, 0.189, 0.0, 5.579e-07, 0.09382, 0.8751, 0.09382, 0.9375, 3.347e-07, 1.0, 0.875, 0.9375, 0.875, 0.8751, 1.0, 1.0, 0.875, 0.1868, 0.875, 0.09377, 1.0, 0.0, 1.0, 0.0, 1.0, 1.0, 0.875, 0.1868, 0.7501, 0.1562, 0.8751, 0.1562, 1.0, 0.0, 1.0, 0.0, 4.463e-07, 0.0, 0.5312, 0.1562, 0.09377, 0.1562, 0.25, 0.1562, 4.463e-07, 0.0, 0.3124, 0.1562, 0.4688, 0.1562, 4.463e-07, 0.0, 0.5312, 0.1562, 0.6875, 0.1562, 1.0, 0.0, 4.463e-07, 0.0, 0.25, 0.1562, 0.3124, 0.1562, 0.6875, 0.1562, 0.7501, 0.1562, 1.0, 0.0, 0.875, 0.9375, 1.0, 1.0, 0.8423, 0.9375, 3.347e-07, 1.0, 0.09382, 0.9375, 0.1242, 0.9375, 0.1242, 0.9375, 0.8423, 0.9375, 3.347e-07, 1.0, 0.09382, 0.9063, 3.347e-07, 1.0, 0.2501, 0.9063, 1.0, 1.0, 0.875, 0.9063, 0.75, 0.9063, 0.75, 0.9063, 0.75, 0.1562, 0.6876, 0.1562, 0.5312, 0.9063, 0.5312, 0.1562, 0.4687, 0.1562, 0.75, 0.9063, 0.6876, 0.1562, 0.6876, 0.9063, 0.5312, 0.9063, 0.4687, 0.1562, 0.4687, 0.9063, 0.75, 0.9063, 0.6876, 0.9063, 1.0, 1.0, 0.2501, 0.9063, 3.347e-07, 1.0, 0.3124, 0.9063, 1.0, 1.0, 0.6876, 0.9063, 0.5312, 0.9063, 0.5312, 0.9063, 0.4687, 0.9063, 3.347e-07, 1.0, 0.3124, 0.9063, 0.3124, 0.1562, 0.2501, 0.1562, 1.0, 1.0, 0.5312, 0.9063, 3.347e-07, 1.0, 0.3124, 0.9063, 0.2501, 0.1562, 0.2501, 0.9063, 1.0, 0.0, 3.347e-07, 0.0, 0.5312, 0.1562, 0.09382, 0.1562, 0.2501, 0.1562, 3.347e-07, 0.0, 0.3124, 0.1562, 0.4687, 0.1562, 3.347e-07, 0.0, 0.5312, 0.1562, 0.6876, 0.1562, 1.0, 0.0, 0.75, 0.1562, 0.875, 0.1562, 1.0, 0.0, 3.347e-07, 0.0, 0.2501, 0.1562, 0.3124, 0.1562, 0.4687, 0.1562, 0.5312, 0.1562, 3.347e-07, 0.0, 0.453, 0.9011, 0.453, 0.9011, 0.4588, 0.8953, 3.347e-07, 1.0, 0.0, 5.579e-07, 0.09382, 0.189, 0.09382, 0.09377, 0.09382, 0.189, 0.0, 5.579e-07, 0.09382, 0.8751, 0.09382, 0.9375, 3.347e-07, 1.0, 0.875, 0.9375, 0.875, 0.8751, 1.0, 1.0, 0.875, 0.1868, 0.875, 0.09377, 1.0, 0.0, 1.0, 0.0, 1.0, 1.0, 0.875, 0.1868])
me_cube.materials.append(mat_crate2_3)
me_cube.materials.append(mat_crate2_4)
me_cube.use_remesh_preserve_volume = False
me_cube.use_remesh_preserve_attributes = False
me_cube.use_mirror_vertex_groups = False
me_cube.update()

# ---- objects
ob_cube = bpy.data.objects.new('Cube', me_cube)

# ---- transforms, parenting, visibility, modifiers, constraints
ob_cube.location = (0.0, 0.0, 0.0)
ob_cube.lock_rotations_4d = False
ob_cube.empty_display_type = 'ARROWS'
ob_cube.lineart.crease_threshold = 0.0

# ---- collection membership
col_collection_1.objects.link(ob_cube)

# ---- scene / render settings (as saved in the file)
scene.frame_start = 1; scene.frame_end = 2; scene.frame_set(1)
scene.render.engine = 'CYCLES'
scene.render.resolution_percentage = 50
scene.render.dither_intensity = 0.0
scene.cycles.use_denoising = False
scene.cycles.samples = 10
scene.cycles.sampling_pattern = 'TABULATED_SOBOL'
scene.cycles.light_sampling_threshold = 0.0
scene.cycles.use_adaptive_sampling = False
scene.cycles.use_light_tree = False
scene.cycles.blur_glossy = 0.0
scene.cycles.pixel_filter_type = 'GAUSSIAN'
scene.cycles.sample_clamp_indirect = 0.0
scene.view_settings.view_transform = 'Standard'
bpy.context.view_layer.update()

# ---- added for rendering (the .blend has no active camera and no usable light): camera, sun
cam_auto = bpy.data.cameras.new('AutoCamera')
cam_auto.lens = 50.0
cam_auto.sensor_width = 36.0
cam_auto.clip_end = 1000.0
ob_auto_camera = bpy.data.objects.new('AutoCamera', cam_auto)
scene.collection.objects.link(ob_auto_camera)
ob_auto_camera.location = (1.09643, -1.31572, 1.21924)
ob_auto_camera.rotation_euler = (1.09748, -7.21219e-08, 0.694738)
scene.camera = ob_auto_camera
light_auto_sun = bpy.data.lights.new('AutoSun', 'SUN')
light_auto_sun.energy = 3.0
light_auto_sun.angle = 0.0523599
ob_auto_sun = bpy.data.objects.new('AutoSun', light_auto_sun)
scene.collection.objects.link(ob_auto_sun)
ob_auto_sun.rotation_euler = (0.872665, 0.174533, 0.523599)
bpy.context.view_layer.update()
